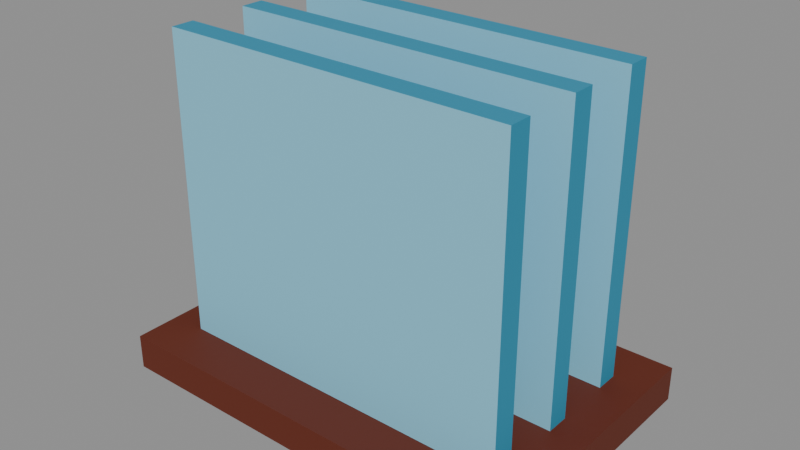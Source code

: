 # Source: glass.blend  (saved by Blender 5.2.44; exported with 4.5.12 LTS)
import bpy
from mathutils import Matrix  # noqa: F401  (used for matrix-valued properties, if any)

bpy.ops.wm.read_factory_settings(use_empty=True)
scene = bpy.context.scene
scene.name = 'Scene'

# ---- collections
col_col_lowpoly = bpy.data.collections.new('COL_LowPoly'); scene.collection.children.link(col_col_lowpoly)

# ---- images (referenced by path relative to the original .blend; pixels are not part of the script)
import os
ASSET_DIR = os.environ.get("B2B_ASSET_DIR", "")  # directory of the original .blend (textures are referenced by path, not embedded)
HERE = os.path.dirname(os.path.abspath(__file__))  # packed textures are extracted next to this script under _unpacked/

def load_image(name, relpath, width, height, colorspace="sRGB"):
    """Load a texture the original file referenced (path relative to the .blend, or extracted next to this script)."""
    p = next((c for c in (os.path.join(HERE, relpath), os.path.join(ASSET_DIR, relpath)) if relpath and os.path.exists(c)), "")
    if p:
        img = bpy.data.images.load(p, check_existing=True)
        img.name = name
    else:  # same state as the original file: an image datablock whose file is absent (Cycles renders it pink)
        img = bpy.data.images.new(name, width, height)
        img.source = "FILE"
        img.filepath = "//" + (relpath or name)
    img.colorspace_settings.name = colorspace
    return img
img_glass_basecolor = load_image('glass_BaseColor', '_unpacked/glass_BaseColor.88415ec4.png', 128, 96, 'sRGB')
img_glass_maskmap = load_image('glass_MaskMap', '_unpacked/glass_MaskMap.5499ce6d.png', 128, 96, 'Non-Color')

# ---- materials (node trees are filled in below, after node groups)
mat_m_glass = bpy.data.materials.new('M_glass')

# ---- material node trees
mat_m_glass.use_nodes = True; mat_m_glass.node_tree.nodes.clear()
_N = mat_m_glass.node_tree.nodes; _L = mat_m_glass.node_tree.links
n0 = _N.new('ShaderNodeBsdfPrincipled'); n0.name = 'Principled BSDF'; n0.location = (-200, 100)
n0.inputs[10].default_value = 0.005
n1 = _N.new('ShaderNodeOutputMaterial'); n1.name = 'Material Output'; n1.location = (200, 100)
n2 = _N.new('ShaderNodeTexImage'); n2.name = 'Image Texture'; n2.location = (0, 0)
n2.image = img_glass_basecolor
n2.interpolation = 'Closest'
n3 = _N.new('ShaderNodeTexImage'); n3.name = 'Image Texture.001'; n3.location = (0, 0)
n3.image = img_glass_maskmap
n3.interpolation = 'Closest'
n4 = _N.new('ShaderNodeSeparateColor'); n4.name = 'Separate Color'; n4.location = (0, 0)
n5 = _N.new('ShaderNodeMath'); n5.name = 'Math'; n5.location = (0, 0)
n5.operation = 'SUBTRACT'
n5.inputs[0].default_value = 1.0
_L.new(n0.outputs[0], n1.inputs[0])
_L.new(n2.outputs[0], n0.inputs[0])
_L.new(n3.outputs[0], n4.inputs[0])
_L.new(n4.outputs[0], n0.inputs[1])
_L.new(n3.outputs[1], n5.inputs[1])
_L.new(n5.outputs[0], n0.inputs[2])
n1.is_active_output = True

# ---- meshes
me_glass = bpy.data.meshes.new('glass')
me_glass.from_pydata([(-0.18, -0.12, 0.0), (0.18, -0.12, 0.0), (0.18, 0.12, 0.0), (-0.18, 0.12, 0.0), (-0.18, -0.12, 0.03), (0.18, -0.12, 0.03), (0.18, 0.12, 0.03), (-0.18, 0.12, 0.03), (-0.15, -0.08, 0.03), (0.15, -0.08, 0.03), (0.15, -0.06, 0.03), (-0.15, -0.06, 0.03), (-0.15, -0.08, 0.29), (0.15, -0.08, 0.29), (0.15, -0.06, 0.29), (-0.15, -0.06, 0.29), (-0.15, -0.01, 0.03), (0.15, -0.01, 0.03), (0.15, 0.01, 0.03), (-0.15, 0.01, 0.03), (-0.15, -0.01, 0.29), (0.15, -0.01, 0.29), (0.15, 0.01, 0.29), (-0.15, 0.01, 0.29), (-0.15, 0.06, 0.03), (0.15, 0.06, 0.03), (0.15, 0.08, 0.03), (-0.15, 0.08, 0.03), (-0.15, 0.06, 0.29), (0.15, 0.06, 0.29), (0.15, 0.08, 0.29), (-0.15, 0.08, 0.29)], [], [(0, 3, 2, 1), (4, 5, 6, 7), (0, 1, 5, 4), (1, 2, 6, 5), (2, 3, 7, 6), (3, 0, 4, 7), (8, 11, 10, 9), (12, 13, 14, 15), (8, 9, 13, 12), (9, 10, 14, 13), (10, 11, 15, 14), (11, 8, 12, 15), (16, 19, 18, 17), (20, 21, 22, 23), (16, 17, 21, 20), (17, 18, 22, 21), (18, 19, 23, 22), (19, 16, 20, 23), (24, 27, 26, 25), (28, 29, 30, 31), (24, 25, 29, 28), (25, 26, 30, 29), (26, 27, 31, 30), (27, 24, 28, 31)])
_uv = me_glass.uv_layers.new(name='UVMap')
_uv.uv.foreach_set('vector', [0.1875, 0.9167, 0.1875, 0.9167, 0.1875, 0.9167, 0.1875, 0.9167, 0.1875, 0.9167, 0.1875, 0.9167, 0.1875, 0.9167, 0.1875, 0.9167, 0.1875, 0.9167, 0.1875, 0.9167, 0.1875, 0.9167, 0.1875, 0.9167, 0.1875, 0.9167, 0.1875, 0.9167, 0.1875, 0.9167, 0.1875, 0.9167, 0.1875, 0.9167, 0.1875, 0.9167, 0.1875, 0.9167, 0.1875, 0.9167, 0.1875, 0.9167, 0.1875, 0.9167, 0.1875, 0.9167, 0.1875, 0.9167, 0.4375, 0.4167, 0.4375, 0.4167, 0.4375, 0.4167, 0.4375, 0.4167, 0.4375, 0.4167, 0.4375, 0.4167, 0.4375, 0.4167, 0.4375, 0.4167, 0.3125, 0.4167, 0.3125, 0.4167, 0.3125, 0.4167, 0.3125, 0.4167, 0.4375, 0.4167, 0.4375, 0.4167, 0.4375, 0.4167, 0.4375, 0.4167, 0.3125, 0.4167, 0.3125, 0.4167, 0.3125, 0.4167, 0.3125, 0.4167, 0.4375, 0.4167, 0.4375, 0.4167, 0.4375, 0.4167, 0.4375, 0.4167, 0.4375, 0.4167, 0.4375, 0.4167, 0.4375, 0.4167, 0.4375, 0.4167, 0.4375, 0.4167, 0.4375, 0.4167, 0.4375, 0.4167, 0.4375, 0.4167, 0.3125, 0.4167, 0.3125, 0.4167, 0.3125, 0.4167, 0.3125, 0.4167, 0.4375, 0.4167, 0.4375, 0.4167, 0.4375, 0.4167, 0.4375, 0.4167, 0.3125, 0.4167, 0.3125, 0.4167, 0.3125, 0.4167, 0.3125, 0.4167, 0.4375, 0.4167, 0.4375, 0.4167, 0.4375, 0.4167, 0.4375, 0.4167, 0.4375, 0.4167, 0.4375, 0.4167, 0.4375, 0.4167, 0.4375, 0.4167, 0.4375, 0.4167, 0.4375, 0.4167, 0.4375, 0.4167, 0.4375, 0.4167, 0.3125, 0.4167, 0.3125, 0.4167, 0.3125, 0.4167, 0.3125, 0.4167, 0.4375, 0.4167, 0.4375, 0.4167, 0.4375, 0.4167, 0.4375, 0.4167, 0.3125, 0.4167, 0.3125, 0.4167, 0.3125, 0.4167, 0.3125, 0.4167, 0.4375, 0.4167, 0.4375, 0.4167, 0.4375, 0.4167, 0.4375, 0.4167])
me_glass.materials.append(mat_m_glass)
me_glass.update()

# ---- objects
ob_glass = bpy.data.objects.new('glass', me_glass)

# ---- transforms, parenting, visibility, modifiers, constraints
ob_glass.location = (0.0, 0.0, 0.0)

# ---- collection membership
col_col_lowpoly.objects.link(ob_glass)

# ---- scene / render settings (as saved in the file)
scene.frame_start = 1; scene.frame_end = 250; scene.frame_set(1)
scene.render.engine = 'BLENDER_EEVEE_NEXT'
scene.render.bake_bias = 0.0
scene.render.bake_samples = 0
scene.render.compositor_device = 'GPU'
scene.eevee.use_volume_custom_range = False
scene.eevee.fast_gi_thickness_near = 0.1
scene.eevee.fast_gi_thickness_far = 0.0
scene.eevee.ray_tracing_options.screen_trace_thickness = 0.1
bpy.context.view_layer.update()

# ---- added for rendering (the .blend has no active camera and no usable light): camera, sun + grey world if the file has none
cam_auto = bpy.data.cameras.new('AutoCamera')
cam_auto.lens = 50.0
cam_auto.sensor_width = 36.0
cam_auto.clip_end = 1000.0
ob_auto_camera = bpy.data.objects.new('AutoCamera', cam_auto)
scene.collection.objects.link(ob_auto_camera)
ob_auto_camera.location = (0.481917, -0.5783, 0.530533)
ob_auto_camera.rotation_euler = (1.09748, -7.21219e-08, 0.694738)
scene.camera = ob_auto_camera
light_auto_sun = bpy.data.lights.new('AutoSun', 'SUN')
light_auto_sun.energy = 3.0
light_auto_sun.angle = 0.0523599
ob_auto_sun = bpy.data.objects.new('AutoSun', light_auto_sun)
scene.collection.objects.link(ob_auto_sun)
ob_auto_sun.rotation_euler = (0.872665, 0.174533, 0.523599)
if scene.world is None:
    world_auto = bpy.data.worlds.new('AutoWorld')
    world_auto.color = (0.3, 0.3, 0.3)
    scene.world = world_auto
bpy.context.view_layer.update()
